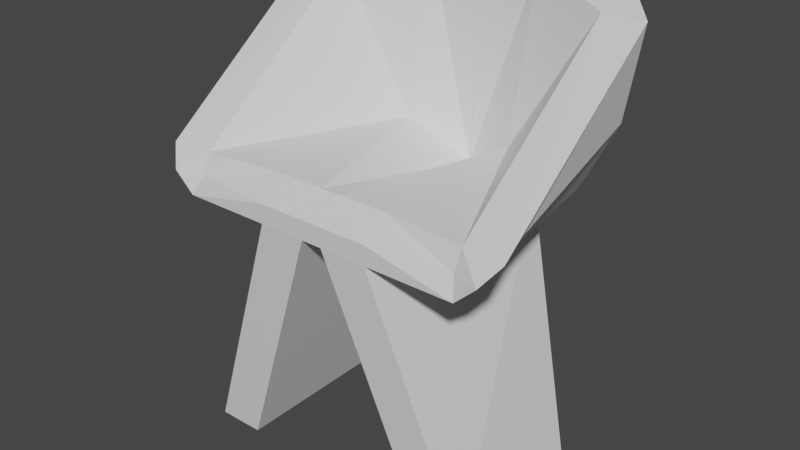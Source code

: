 # Source: chair.blend  (saved by Blender 2.82.7; exported with 4.5.12 LTS)
import bpy
from mathutils import Matrix  # noqa: F401  (used for matrix-valued properties, if any)

bpy.ops.wm.read_factory_settings(use_empty=True)
scene = bpy.context.scene
scene.name = 'Scene'

# ---- collections
col_collection = bpy.data.collections.new('Collection'); scene.collection.children.link(col_collection)

# ---- materials (node trees are filled in below, after node groups)
mat_material = bpy.data.materials.new('Material')
mat_material.alpha_threshold = 0.0
mat_material.use_transparent_shadow = False
mat_material.line_color = (0.0, 0.0, 0.0, 1.0)

# ---- material node trees
mat_material.use_nodes = True; mat_material.node_tree.nodes.clear()
_N = mat_material.node_tree.nodes; _L = mat_material.node_tree.links
n0 = _N.new('ShaderNodeOutputMaterial'); n0.name = 'Material Output'; n0.location = (300, 300)
n1 = _N.new('ShaderNodeBsdfPrincipled'); n1.name = 'Principled BSDF'; n1.location = (10, 300)
n1.distribution = 'GGX'
n1.subsurface_method = 'BURLEY'
n1.inputs[2].default_value = 0.4
n1.inputs[3].default_value = 1.45
n1.inputs[27].default_value = (0.0, 0.0, 0.0, 1.0)
n1.inputs[28].default_value = 1.0
_L.new(n1.outputs[0], n0.inputs[0])
n0.is_active_output = True

# ---- world
world_world = bpy.data.worlds.new('World'); scene.world = world_world
world_world.use_nodes = True; world_world.node_tree.nodes.clear()
_N = world_world.node_tree.nodes; _L = world_world.node_tree.links
n0 = _N.new('ShaderNodeOutputWorld'); n0.name = 'World Output'; n0.location = (300, 300)
n1 = _N.new('ShaderNodeBackground'); n1.name = 'Background'; n1.location = (10, 300)
n1.inputs[0].default_value = (0.05088, 0.05088, 0.05088, 1.0)
_L.new(n1.outputs[0], n0.inputs[0])
n0.is_active_output = True
world_world.color = (0.05088, 0.05088, 0.05088)
world_world.use_sun_shadow = False
world_world.sun_shadow_jitter_overblur = 0.0

# ---- meshes
me_cube = bpy.data.meshes.new('Cube')
me_cube.from_pydata([(2.118, -0.7596, -0.01235), (1.446, -0.7596, -0.01235), (1.446, 1.594, -0.01235), (2.118, 1.517, -0.01235), (0.82, -0.6351, 4.082), (0.1487, -0.6351, 4.082), (-0.0004111, 2.25, 6.316), (0.82, 2.25, 6.316), (1.084, 2.054, 3.514), (0.82, -1.0, 3.539), (0.1487, -1.0, 3.539), (-0.003093, 2.104, 3.539), (2.141, 2.25, 6.294), (2.583, -0.7985, 4.082), (1.808, 1.943, 3.754), (2.085, -1.0, 3.539), (0.1487, -1.0, 3.811), (-0.002683, -1.001, 3.811), (0.82, 2.25, 4.928), (2.379, 1.804, 4.799), (1.993, -0.7381, 4.082), (1.666, 2.25, 4.917), (1.993, -0.8691, 3.811), (2.379, -1.0, 3.811), (0.82, -1.0, 3.811), (0.82, 1.804, 4.082), (2.583, 1.804, 6.06), (1.993, 1.804, 6.06), (-0.002683, -0.6358, 4.082), (-0.002683, -1.001, 3.539), (-0.0004111, 2.25, 6.316), (0.82, 2.25, 6.316), (0.82, 2.25, 4.928)], [], [(25, 11, 5, 4), (16, 5, 28, 17), (18, 11, 32), (16, 24, 4, 5), (1, 0, 9, 10), (3, 2, 11, 8), (2, 1, 10, 11), (19, 21, 12, 26), (22, 15, 23), (27, 20, 13, 26), (11, 29, 17), (14, 21, 19), (4, 24, 22, 20), (8, 18, 21), (20, 22, 23, 13), (15, 14, 19, 23), (8, 21, 14), (10, 16, 17, 29), (10, 9, 24, 16), (8, 11, 18), (25, 4, 20, 27), (24, 9, 15, 22), (18, 7, 12, 21), (9, 8, 14, 15), (7, 25, 27, 12), (12, 27, 26), (23, 19, 26, 13), (0, 3, 8, 9), (7, 6, 11, 25), (11, 17, 28), (11, 10, 29), (5, 11, 28), (32, 11, 30, 31), (11, 6, 30), (7, 18, 32, 31), (6, 7, 31, 30)])
_uv = me_cube.uv_layers.new(name='UVMap')
_uv.uv.foreach_set('vector', [0.6934, 0.5343, 0.7215, 0.5343, 0.7215, 0.75, 0.6934, 0.75, 0.625, 0.8465, 0.625, 0.8465, 0.625, 0.8465, 0.625, 0.8465, 0.625, 0.4316, 0.625, 0.4035, 0.625, 0.4316, 0.625, 0.8465, 0.625, 0.8184, 0.625, 0.8184, 0.625, 0.8465, 0.625, 0.8465, 0.625, 0.8184, 0.625, 0.8184, 0.625, 0.8465, 0.625, 0.4316, 0.625, 0.4035, 0.625, 0.4035, 0.625, 0.4316, 0.7215, 0.5343, 0.7215, 0.75, 0.7215, 0.75, 0.7215, 0.5343, 0.6934, 0.5343, 0.6934, 0.5, 0.6934, 0.5, 0.6934, 0.5343, 0.625, 0.8184, 0.625, 0.8184, 0.625, 0.8184, 0.6934, 0.5343, 0.6934, 0.75, 0.6934, 0.75, 0.6934, 0.5343, 0.7215, 0.5343, 0.7215, 0.75, 0.7215, 0.75, 0.6934, 0.5, 0.6934, 0.5, 0.6934, 0.5343, 0.625, 0.8184, 0.625, 0.8184, 0.625, 0.8184, 0.625, 0.8184, 0.625, 0.4316, 0.625, 0.4316, 0.625, 0.4316, 0.625, 0.8184, 0.625, 0.8184, 0.625, 0.8184, 0.625, 0.8184, 0.6934, 0.75, 0.6934, 0.5343, 0.6934, 0.5343, 0.6934, 0.75, 0.625, 0.4316, 0.625, 0.4316, 0.625, 0.4316, 0.625, 0.8465, 0.625, 0.8465, 0.625, 0.8465, 0.625, 0.8465, 0.625, 0.8465, 0.625, 0.8184, 0.625, 0.8184, 0.625, 0.8465, 0.625, 0.4316, 0.625, 0.4035, 0.625, 0.4316, 0.6934, 0.5343, 0.6934, 0.75, 0.6934, 0.75, 0.6934, 0.5343, 0.625, 0.8184, 0.625, 0.8184, 0.625, 0.8184, 0.625, 0.8184, 0.625, 0.4316, 0.625, 0.4316, 0.625, 0.4316, 0.625, 0.4316, 0.6934, 0.75, 0.6934, 0.5343, 0.6934, 0.5343, 0.6934, 0.75, 0.6934, 0.5, 0.6934, 0.5343, 0.6934, 0.5343, 0.6934, 0.5, 0.6934, 0.5, 0.6934, 0.5343, 0.6934, 0.5343, 0.6934, 0.75, 0.6934, 0.5343, 0.6934, 0.5343, 0.6934, 0.75, 0.6934, 0.75, 0.6934, 0.5343, 0.6934, 0.5343, 0.6934, 0.75, 0.6934, 0.5, 0.7215, 0.5, 0.7215, 0.5343, 0.6934, 0.5343, 0.7215, 0.5343, 0.7215, 0.75, 0.7215, 0.75, 0.7215, 0.5343, 0.7215, 0.75, 0.7215, 0.75, 0.7215, 0.75, 0.7215, 0.5343, 0.7215, 0.75, 0.625, 0.4316, 0.625, 0.4035, 0.625, 0.4035, 0.625, 0.4316, 0.7215, 0.5343, 0.7215, 0.5, 0.7215, 0.5, 0.625, 0.4316, 0.625, 0.4316, 0.625, 0.4316, 0.625, 0.4316, 0.7215, 0.5, 0.6934, 0.5, 0.6934, 0.5, 0.7215, 0.5])
me_cube.materials.append(mat_material)
me_cube.use_remesh_preserve_volume = False
me_cube.use_remesh_preserve_attributes = False
me_cube.use_mirror_vertex_groups = False
me_cube.update()

# ---- objects
ob_chair = bpy.data.objects.new('chair', me_cube)

# ---- transforms, parenting, visibility, modifiers, constraints
ob_chair.location = (0.0, 0.0, 0.0)
ob_chair.lock_rotations_4d = False
ob_chair.empty_display_type = 'ARROWS'
ob_chair.lineart.crease_threshold = 0.0
_m = ob_chair.modifiers.new('Mirror', 'MIRROR')

# ---- collection membership
col_collection.objects.link(ob_chair)

# ---- scene / render settings (as saved in the file)
scene.frame_start = 1; scene.frame_end = 250; scene.frame_set(1)
scene.render.engine = 'BLENDER_EEVEE_NEXT'
scene.cycles.use_denoising = False
scene.cycles.samples = 128
scene.cycles.sampling_pattern = 'TABULATED_SOBOL'
scene.cycles.use_adaptive_sampling = False
scene.cycles.use_light_tree = False
scene.view_settings.view_transform = 'Filmic'
bpy.context.view_layer.update()

# ---- added for rendering (the .blend has no active camera and no usable light): camera, sun
cam_auto = bpy.data.cameras.new('AutoCamera')
cam_auto.lens = 50.0
cam_auto.sensor_width = 36.0
cam_auto.clip_end = 1000.0
ob_auto_camera = bpy.data.objects.new('AutoCamera', cam_auto)
scene.collection.objects.link(ob_auto_camera)
ob_auto_camera.location = (8.13435, -9.13683, 9.6594)
ob_auto_camera.rotation_euler = (1.09748, -7.21219e-08, 0.694738)
scene.camera = ob_auto_camera
light_auto_sun = bpy.data.lights.new('AutoSun', 'SUN')
light_auto_sun.energy = 3.0
light_auto_sun.angle = 0.0523599
ob_auto_sun = bpy.data.objects.new('AutoSun', light_auto_sun)
scene.collection.objects.link(ob_auto_sun)
ob_auto_sun.rotation_euler = (0.872665, 0.174533, 0.523599)
bpy.context.view_layer.update()
